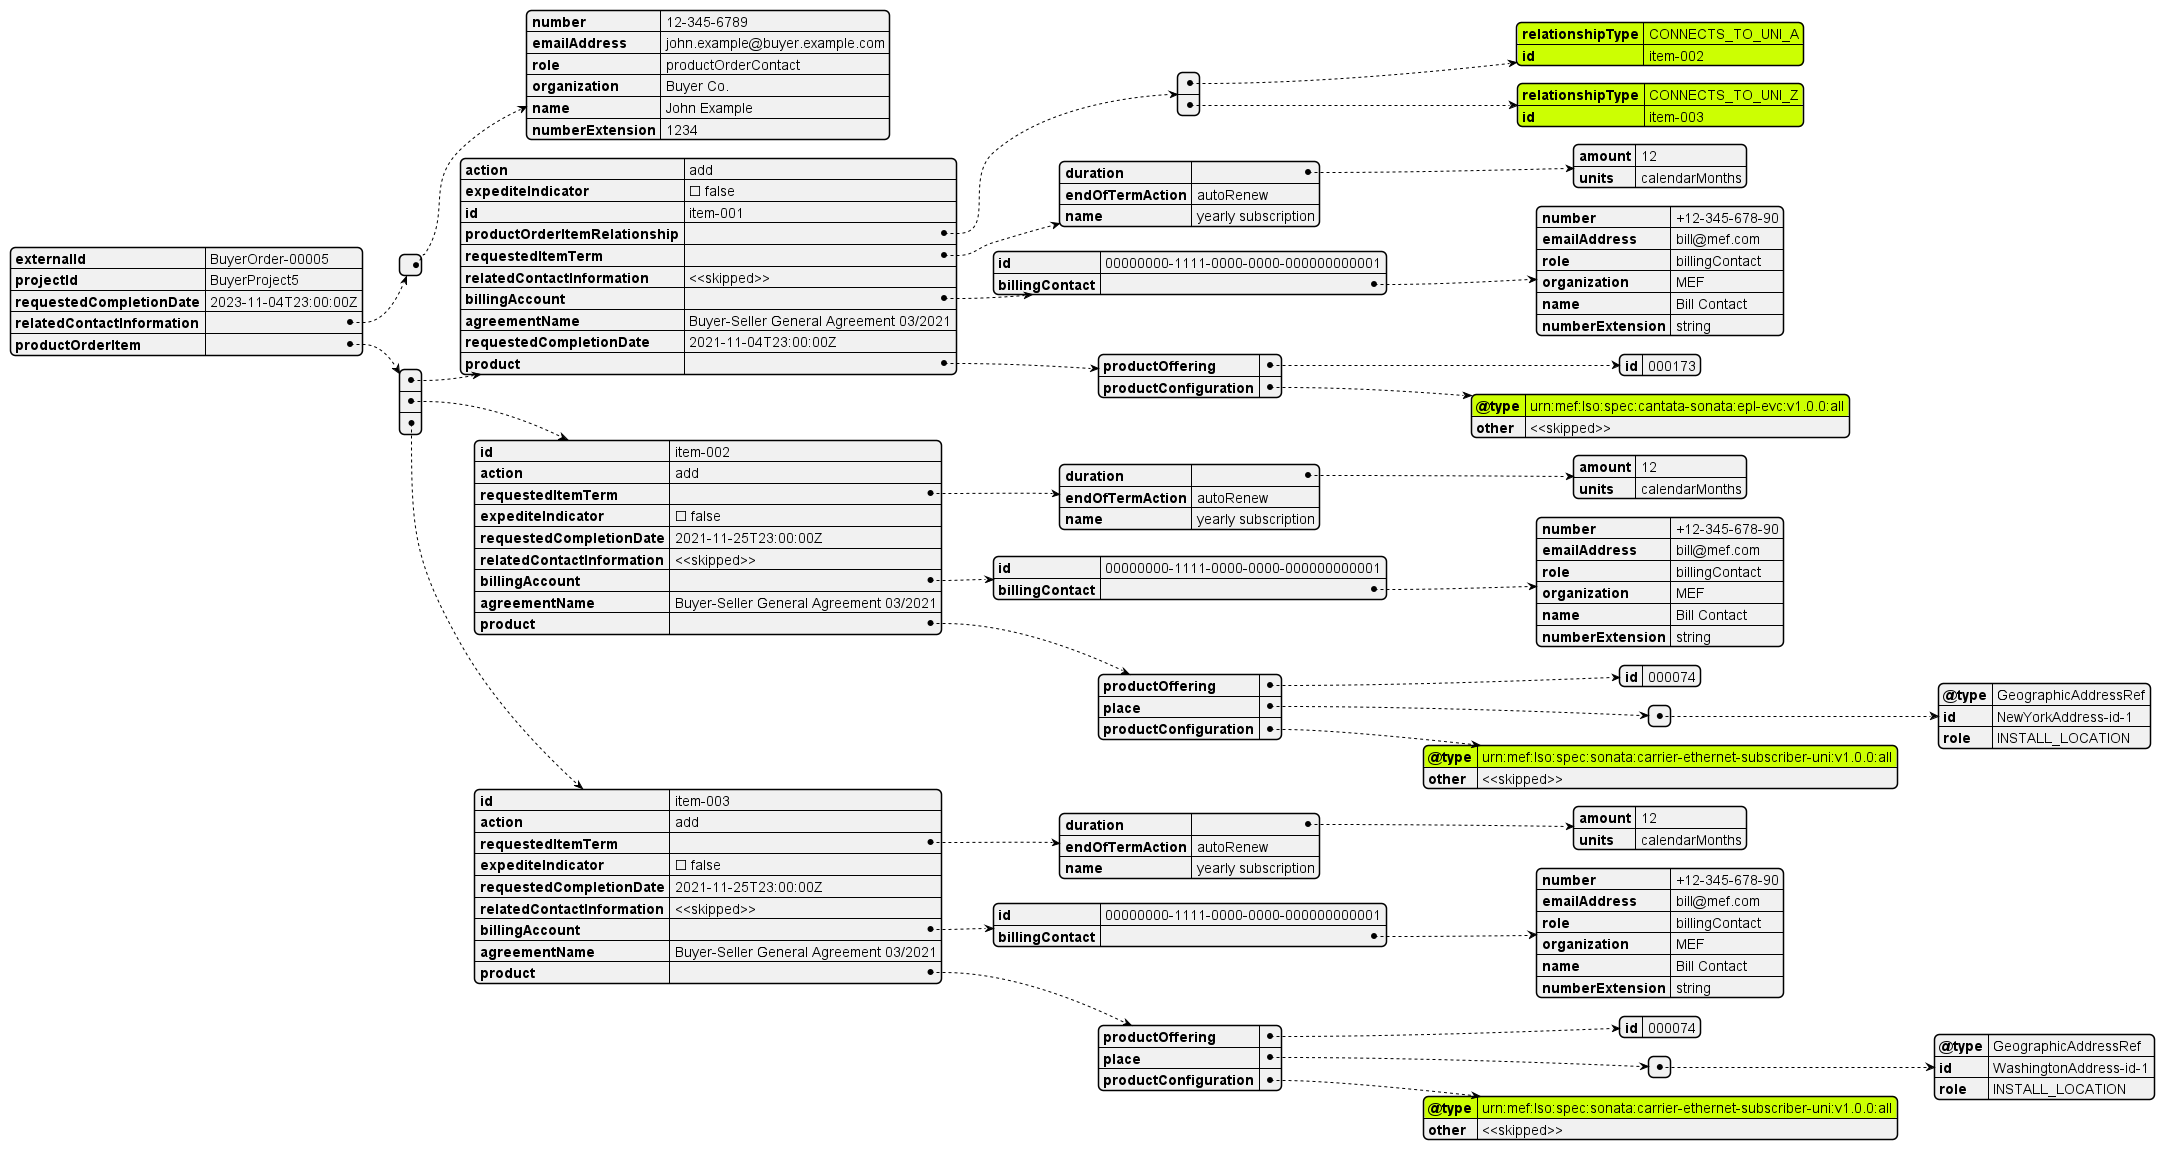

The diagram above was rendered by PlantUML. Its source (embedded in the PNG):
@startjson
#highlight "productOrderItem" / "0"/"productOrderItemRelationship"/"0"/"relationshipType"
#highlight "productOrderItem" / "0"/"productOrderItemRelationship"/"0"/"id"
#highlight "productOrderItem" / "0"/"productOrderItemRelationship"/"1"/"relationshipType"
#highlight "productOrderItem" / "0"/"productOrderItemRelationship"/"1"/"id"

#highlight "productOrderItem" / "0"/"product"/"productConfiguration"/"@type"
#highlight "productOrderItem" / "1"/"product"/"productConfiguration"/"@type"
#highlight "productOrderItem" / "2"/"product"/"productConfiguration"/"@type"

{
  "externalId": "BuyerOrder-00005",
  "projectId": "BuyerProject5",
  "requestedCompletionDate": "2023-11-04T23:00:00Z",
  "relatedContactInformation": [
    {
      "number": "12-345-6789",
      "emailAddress": "john.example@buyer.example.com",
      "role": "productOrderContact",
      "organization": "Buyer Co.",
      "name": "John Example",
      "numberExtension": "1234"
    }
  ],
  "productOrderItem": [
    {
      "action": "add",
      "expediteIndicator": false,
      "id": "item-001",
      "productOrderItemRelationship": [
        {
          "relationshipType": "CONNECTS_TO_UNI_A",
          "id": "item-002"
        },
        {
          "relationshipType": "CONNECTS_TO_UNI_Z",
          "id": "item-003"
        }
      ],
      "requestedItemTerm": {
        "duration": {
          "amount": 12,
          "units": "calendarMonths"
        },
        "endOfTermAction": "autoRenew",
        "name": "yearly subscription"
      },
      "relatedContactInformation": "<<skipped>>",
      "billingAccount": {
        "id": "00000000-1111-0000-0000-000000000001",
        "billingContact": {
          "number": "+12-345-678-90",
          "emailAddress": "bill@mef.com",
          "role": "billingContact",
          "organization": "MEF",
          "name": "Bill Contact",
          "numberExtension": "string"
        }
      },
      "agreementName": "Buyer-Seller General Agreement 03/2021",
      "requestedCompletionDate": "2021-11-04T23:00:00Z",
      "product": {
        "productOffering": {
          "id": "000173"
        },
        "productConfiguration": {
          "@type": "urn:mef:lso:spec:cantata-sonata:epl-evc:v1.0.0:all",
          "other": "<<skipped>>"
        }
      }
    },
    {
      "id": "item-002",
      "action": "add",
      "requestedItemTerm": {
        "duration": {
          "amount": 12,
          "units": "calendarMonths"
        },
        "endOfTermAction": "autoRenew",
        "name": "yearly subscription"
      },
      "expediteIndicator": false,
      "requestedCompletionDate": "2021-11-25T23:00:00Z",
      "relatedContactInformation": "<<skipped>>",
      "billingAccount": {
        "id": "00000000-1111-0000-0000-000000000001",
        "billingContact": {
          "number": "+12-345-678-90",
          "emailAddress": "bill@mef.com",
          "role": "billingContact",
          "organization": "MEF",
          "name": "Bill Contact",
          "numberExtension": "string"
        }
      },
      "agreementName": "Buyer-Seller General Agreement 03/2021",
      "product": {
        "productOffering": {
          "id": "000074"
        },
        "place": [
          {
            "@type": "GeographicAddressRef",
            "id": "NewYorkAddress-id-1",
            "role": "INSTALL_LOCATION"
          }
        ],
        "productConfiguration": {
          "@type": "urn:mef:lso:spec:sonata:carrier-ethernet-subscriber-uni:v1.0.0:all",
          "other": "<<skipped>>"
        }
      }
    },
    {
      "id": "item-003",
      "action": "add",
      "requestedItemTerm": {
        "duration": {
          "amount": 12,
          "units": "calendarMonths"
        },
        "endOfTermAction": "autoRenew",
        "name": "yearly subscription"
      },
      "expediteIndicator": false,
      "requestedCompletionDate": "2021-11-25T23:00:00Z",
      "relatedContactInformation": "<<skipped>>",
      "billingAccount": {
        "id": "00000000-1111-0000-0000-000000000001",
        "billingContact": {
          "number": "+12-345-678-90",
          "emailAddress": "bill@mef.com",
          "role": "billingContact",
          "organization": "MEF",
          "name": "Bill Contact",
          "numberExtension": "string"
        }
      },
      "agreementName": "Buyer-Seller General Agreement 03/2021",
      "product": {
        "productOffering": {
          "id": "000074"
        },
        "place": [
          {
            "@type": "GeographicAddressRef",
            "id": "WashingtonAddress-id-1",
            "role": "INSTALL_LOCATION"
          }
        ],
        "productConfiguration": {
          "@type": "urn:mef:lso:spec:sonata:carrier-ethernet-subscriber-uni:v1.0.0:all",
          "other": "<<skipped>>"
        }
      }
    }
  ]
}


@endjson